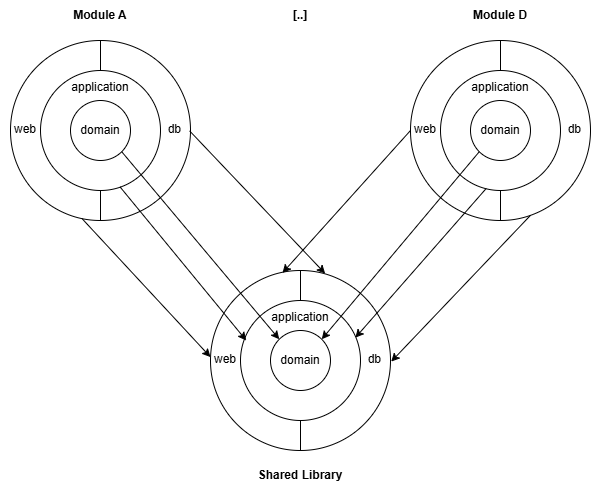

The diagram above was exported from draw.io. Its source (the exported page's mxGraphModel, read from the mxfile embedded in the PNG):
<mxGraphModel dx="1584" dy="935" grid="1" gridSize="10" guides="1" tooltips="1" connect="1" arrows="1" fold="1" page="1" pageScale="1" pageWidth="827" pageHeight="1169" math="0" shadow="0">
  <root>
    <mxCell id="CPZKqYi5ewjHCh4nTOo3-0" />
    <mxCell id="CPZKqYi5ewjHCh4nTOo3-1" parent="CPZKqYi5ewjHCh4nTOo3-0" />
    <mxCell id="_C793DjfD5zQNAf2VW-r-0" value="" style="rounded=0;whiteSpace=wrap;html=1;strokeColor=none;" parent="CPZKqYi5ewjHCh4nTOo3-1" vertex="1">
      <mxGeometry x="10" y="10" width="600" height="490" as="geometry" />
    </mxCell>
    <mxCell id="CPZKqYi5ewjHCh4nTOo3-2" value="&lt;b&gt;Module A&lt;/b&gt;" style="rounded=0;whiteSpace=wrap;html=1;strokeColor=none;" parent="CPZKqYi5ewjHCh4nTOo3-1" vertex="1">
      <mxGeometry x="20" y="10" width="180" height="30" as="geometry" />
    </mxCell>
    <mxCell id="CPZKqYi5ewjHCh4nTOo3-4" value="&lt;b&gt;[..]&lt;/b&gt;" style="rounded=0;whiteSpace=wrap;html=1;strokeColor=none;" parent="CPZKqYi5ewjHCh4nTOo3-1" vertex="1">
      <mxGeometry x="220" y="10" width="180" height="30" as="geometry" />
    </mxCell>
    <mxCell id="CPZKqYi5ewjHCh4nTOo3-5" value="&lt;b&gt;Module D&lt;/b&gt;" style="rounded=0;whiteSpace=wrap;html=1;strokeColor=none;" parent="CPZKqYi5ewjHCh4nTOo3-1" vertex="1">
      <mxGeometry x="420" y="10" width="180" height="30" as="geometry" />
    </mxCell>
    <mxCell id="CPZKqYi5ewjHCh4nTOo3-11" value="Shared Library" style="rounded=0;whiteSpace=wrap;html=1;strokeColor=none;fontStyle=1" parent="CPZKqYi5ewjHCh4nTOo3-1" vertex="1">
      <mxGeometry x="220" y="470" width="180" height="30" as="geometry" />
    </mxCell>
    <mxCell id="CPZKqYi5ewjHCh4nTOo3-12" value="web" style="verticalLabelPosition=bottom;verticalAlign=top;html=1;shape=mxgraph.basic.pie;startAngle=0.5;endAngle=1;align=left;spacingLeft=2;spacingBottom=0;spacingTop=-105;" parent="CPZKqYi5ewjHCh4nTOo3-1" vertex="1">
      <mxGeometry x="20" y="50" width="180" height="180" as="geometry" />
    </mxCell>
    <mxCell id="CPZKqYi5ewjHCh4nTOo3-13" value="db" style="verticalLabelPosition=bottom;verticalAlign=top;html=1;shape=mxgraph.basic.pie;startAngle=0;endAngle=0.5;align=right;spacingTop=-105;spacingRight=8;" parent="CPZKqYi5ewjHCh4nTOo3-1" vertex="1">
      <mxGeometry x="20" y="50" width="180" height="180" as="geometry" />
    </mxCell>
    <mxCell id="CPZKqYi5ewjHCh4nTOo3-14" value="application" style="ellipse;whiteSpace=wrap;html=1;aspect=fixed;verticalAlign=top;spacingTop=3;" parent="CPZKqYi5ewjHCh4nTOo3-1" vertex="1">
      <mxGeometry x="50" y="80" width="120" height="120" as="geometry" />
    </mxCell>
    <mxCell id="CPZKqYi5ewjHCh4nTOo3-15" value="domain" style="ellipse;whiteSpace=wrap;html=1;aspect=fixed;" parent="CPZKqYi5ewjHCh4nTOo3-1" vertex="1">
      <mxGeometry x="80" y="110" width="60" height="60" as="geometry" />
    </mxCell>
    <mxCell id="CPZKqYi5ewjHCh4nTOo3-21" value="" style="group" parent="CPZKqYi5ewjHCh4nTOo3-1" vertex="1" connectable="0">
      <mxGeometry x="420" y="50" width="180" height="180" as="geometry" />
    </mxCell>
    <mxCell id="CPZKqYi5ewjHCh4nTOo3-22" value="web" style="verticalLabelPosition=bottom;verticalAlign=top;html=1;shape=mxgraph.basic.pie;startAngle=0.5;endAngle=1;align=left;spacingLeft=2;spacingBottom=0;spacingTop=-105;" parent="CPZKqYi5ewjHCh4nTOo3-21" vertex="1">
      <mxGeometry width="180" height="180" as="geometry" />
    </mxCell>
    <mxCell id="CPZKqYi5ewjHCh4nTOo3-23" value="db" style="verticalLabelPosition=bottom;verticalAlign=top;html=1;shape=mxgraph.basic.pie;startAngle=0;endAngle=0.5;align=right;spacingTop=-105;spacingRight=8;" parent="CPZKqYi5ewjHCh4nTOo3-21" vertex="1">
      <mxGeometry width="180" height="180" as="geometry" />
    </mxCell>
    <mxCell id="CPZKqYi5ewjHCh4nTOo3-24" value="application" style="ellipse;whiteSpace=wrap;html=1;aspect=fixed;verticalAlign=top;spacingTop=3;" parent="CPZKqYi5ewjHCh4nTOo3-21" vertex="1">
      <mxGeometry x="30" y="30" width="120" height="120" as="geometry" />
    </mxCell>
    <mxCell id="CPZKqYi5ewjHCh4nTOo3-25" value="domain" style="ellipse;whiteSpace=wrap;html=1;aspect=fixed;" parent="CPZKqYi5ewjHCh4nTOo3-21" vertex="1">
      <mxGeometry x="60" y="60" width="60" height="60" as="geometry" />
    </mxCell>
    <mxCell id="CPZKqYi5ewjHCh4nTOo3-26" value="" style="group" parent="CPZKqYi5ewjHCh4nTOo3-1" vertex="1" connectable="0">
      <mxGeometry x="220" y="280" width="180" height="180" as="geometry" />
    </mxCell>
    <mxCell id="CPZKqYi5ewjHCh4nTOo3-27" value="web" style="verticalLabelPosition=bottom;verticalAlign=top;html=1;shape=mxgraph.basic.pie;startAngle=0.5;endAngle=1;align=left;spacingLeft=2;spacingBottom=0;spacingTop=-105;" parent="CPZKqYi5ewjHCh4nTOo3-26" vertex="1">
      <mxGeometry width="180" height="180" as="geometry" />
    </mxCell>
    <mxCell id="CPZKqYi5ewjHCh4nTOo3-28" value="db" style="verticalLabelPosition=bottom;verticalAlign=top;html=1;shape=mxgraph.basic.pie;startAngle=0;endAngle=0.5;align=right;spacingTop=-105;spacingRight=8;" parent="CPZKqYi5ewjHCh4nTOo3-26" vertex="1">
      <mxGeometry width="180" height="180" as="geometry" />
    </mxCell>
    <mxCell id="CPZKqYi5ewjHCh4nTOo3-29" value="application" style="ellipse;whiteSpace=wrap;html=1;aspect=fixed;verticalAlign=top;spacingTop=3;" parent="CPZKqYi5ewjHCh4nTOo3-26" vertex="1">
      <mxGeometry x="30" y="30" width="120" height="120" as="geometry" />
    </mxCell>
    <mxCell id="CPZKqYi5ewjHCh4nTOo3-30" value="domain" style="ellipse;whiteSpace=wrap;html=1;aspect=fixed;" parent="CPZKqYi5ewjHCh4nTOo3-26" vertex="1">
      <mxGeometry x="60" y="60" width="60" height="60" as="geometry" />
    </mxCell>
    <mxCell id="ku2IZERucXoBfgRFGsJ2-0" value="" style="endArrow=classic;html=1;rounded=0;entryX=0;entryY=0;entryDx=0;entryDy=0;exitX=1;exitY=1;exitDx=0;exitDy=0;" parent="CPZKqYi5ewjHCh4nTOo3-1" source="CPZKqYi5ewjHCh4nTOo3-15" target="CPZKqYi5ewjHCh4nTOo3-30" edge="1">
      <mxGeometry width="50" height="50" relative="1" as="geometry">
        <mxPoint x="139" y="192" as="sourcePoint" />
        <mxPoint x="350" y="363" as="targetPoint" />
      </mxGeometry>
    </mxCell>
    <mxCell id="ku2IZERucXoBfgRFGsJ2-5" value="" style="endArrow=classic;html=1;rounded=0;entryX=1;entryY=0;entryDx=0;entryDy=0;exitX=0;exitY=1;exitDx=0;exitDy=0;" parent="CPZKqYi5ewjHCh4nTOo3-1" source="CPZKqYi5ewjHCh4nTOo3-25" target="CPZKqYi5ewjHCh4nTOo3-30" edge="1">
      <mxGeometry width="50" height="50" relative="1" as="geometry">
        <mxPoint x="141" y="171" as="sourcePoint" />
        <mxPoint x="290" y="380" as="targetPoint" />
      </mxGeometry>
    </mxCell>
    <mxCell id="ku2IZERucXoBfgRFGsJ2-6" value="" style="endArrow=classic;html=1;rounded=0;exitX=0.995;exitY=0.502;exitDx=0;exitDy=0;exitPerimeter=0;entryX=0.637;entryY=0.017;entryDx=0;entryDy=0;entryPerimeter=0;" parent="CPZKqYi5ewjHCh4nTOo3-1" source="CPZKqYi5ewjHCh4nTOo3-13" target="CPZKqYi5ewjHCh4nTOo3-28" edge="1">
      <mxGeometry width="50" height="50" relative="1" as="geometry">
        <mxPoint x="141" y="171" as="sourcePoint" />
        <mxPoint x="331" y="284" as="targetPoint" />
      </mxGeometry>
    </mxCell>
    <mxCell id="ku2IZERucXoBfgRFGsJ2-7" value="" style="endArrow=classic;html=1;rounded=0;entryX=0.4;entryY=0.013;entryDx=0;entryDy=0;entryPerimeter=0;" parent="CPZKqYi5ewjHCh4nTOo3-1" target="CPZKqYi5ewjHCh4nTOo3-27" edge="1">
      <mxGeometry width="50" height="50" relative="1" as="geometry">
        <mxPoint x="420" y="140" as="sourcePoint" />
        <mxPoint x="290" y="280" as="targetPoint" />
      </mxGeometry>
    </mxCell>
    <mxCell id="ku2IZERucXoBfgRFGsJ2-8" value="" style="endArrow=classic;html=1;rounded=0;entryX=0;entryY=0.481;entryDx=0;entryDy=0;entryPerimeter=0;exitX=0.396;exitY=0.988;exitDx=0;exitDy=0;exitPerimeter=0;" parent="CPZKqYi5ewjHCh4nTOo3-1" source="CPZKqYi5ewjHCh4nTOo3-12" target="CPZKqYi5ewjHCh4nTOo3-27" edge="1">
      <mxGeometry width="50" height="50" relative="1" as="geometry">
        <mxPoint x="90" y="230" as="sourcePoint" />
        <mxPoint x="341" y="294" as="targetPoint" />
      </mxGeometry>
    </mxCell>
    <mxCell id="ku2IZERucXoBfgRFGsJ2-9" value="" style="endArrow=classic;html=1;rounded=0;entryX=1.004;entryY=0.506;entryDx=0;entryDy=0;exitX=0.667;exitY=0.971;exitDx=0;exitDy=0;exitPerimeter=0;entryPerimeter=0;" parent="CPZKqYi5ewjHCh4nTOo3-1" source="CPZKqYi5ewjHCh4nTOo3-23" target="CPZKqYi5ewjHCh4nTOo3-28" edge="1">
      <mxGeometry width="50" height="50" relative="1" as="geometry">
        <mxPoint x="82" y="231" as="sourcePoint" />
        <mxPoint x="231" y="382" as="targetPoint" />
      </mxGeometry>
    </mxCell>
    <mxCell id="ku2IZERucXoBfgRFGsJ2-10" value="" style="endArrow=classic;html=1;rounded=0;entryX=0.048;entryY=0.333;entryDx=0;entryDy=0;exitX=0.662;exitY=0.969;exitDx=0;exitDy=0;exitPerimeter=0;entryPerimeter=0;" parent="CPZKqYi5ewjHCh4nTOo3-1" source="CPZKqYi5ewjHCh4nTOo3-14" target="CPZKqYi5ewjHCh4nTOo3-29" edge="1">
      <mxGeometry width="50" height="50" relative="1" as="geometry">
        <mxPoint x="82" y="231" as="sourcePoint" />
        <mxPoint x="231" y="382" as="targetPoint" />
      </mxGeometry>
    </mxCell>
    <mxCell id="ku2IZERucXoBfgRFGsJ2-11" value="" style="endArrow=classic;html=1;rounded=0;entryX=0.957;entryY=0.31;entryDx=0;entryDy=0;exitX=0.381;exitY=0.983;exitDx=0;exitDy=0;exitPerimeter=0;entryPerimeter=0;" parent="CPZKqYi5ewjHCh4nTOo3-1" source="CPZKqYi5ewjHCh4nTOo3-24" target="CPZKqYi5ewjHCh4nTOo3-29" edge="1">
      <mxGeometry width="50" height="50" relative="1" as="geometry">
        <mxPoint x="139" y="206" as="sourcePoint" />
        <mxPoint x="266" y="360" as="targetPoint" />
      </mxGeometry>
    </mxCell>
  </root>
</mxGraphModel>